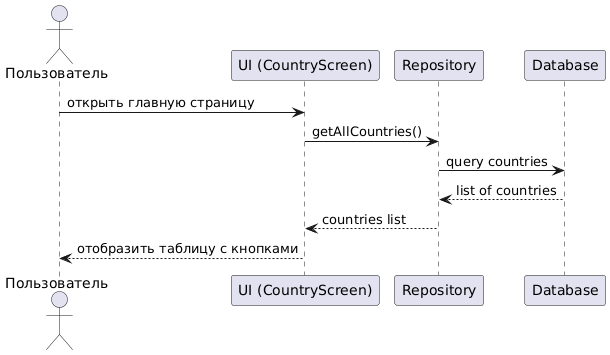

The diagram above was rendered by PlantUML. Its source (embedded in the PNG):
@startuml
actor Пользователь
participant "UI (CountryScreen)" as UI
participant "Repository" as Repo
participant "Database" as DB

Пользователь -> UI: открыть главную страницу
UI -> Repo: getAllCountries()
Repo -> DB: query countries
DB --> Repo: list of countries
Repo --> UI: countries list
UI --> Пользователь: отобразить таблицу с кнопками
@enduml